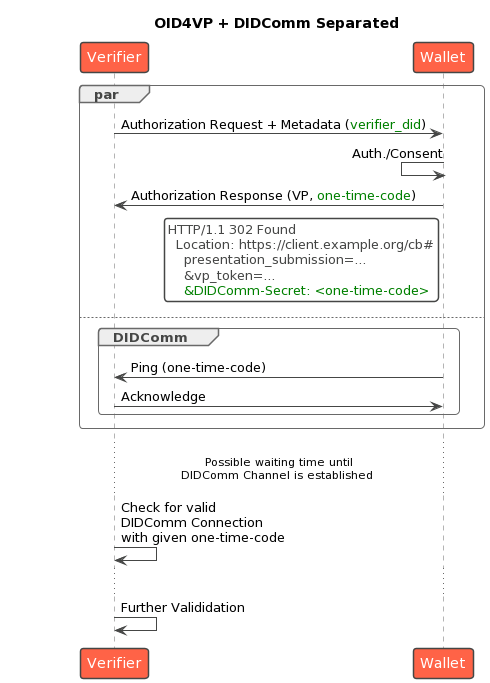

The diagram above was rendered by PlantUML. Its source (embedded in the PNG):
@startuml
!theme vibrant
!pragma teoz true
title "OID4VP + DIDComm Separated"
participant Verifier
participant Wallet
skinparam ParticipantPadding 75

par
  Verifier -> Wallet: Authorization Request + Metadata (<color green>verifier_did</color>)
  Wallet <- Wallet: Auth./Consent
  Verifier <- Wallet: Authorization Response (VP, <color green>one-time-code</color>)
  rnote left of Wallet #FFFFFF
  HTTP/1.1 302 Found
    Location: https://client.example.org/cb#
      presentation_submission=...
      &vp_token=...
      <color green>&DIDComm-Secret: <one-time-code></color>
  end rnote
else
  group DIDComm
     Verifier <- Wallet: Ping (one-time-code)
     Verifier -> Wallet: Acknowledge
  end
end
... Possible waiting time until \nDIDComm Channel is established ...
Verifier -> Verifier: Check for valid \nDIDComm Connection \nwith given one-time-code
...
Verifier -> Verifier: Further Valididation
@enduml